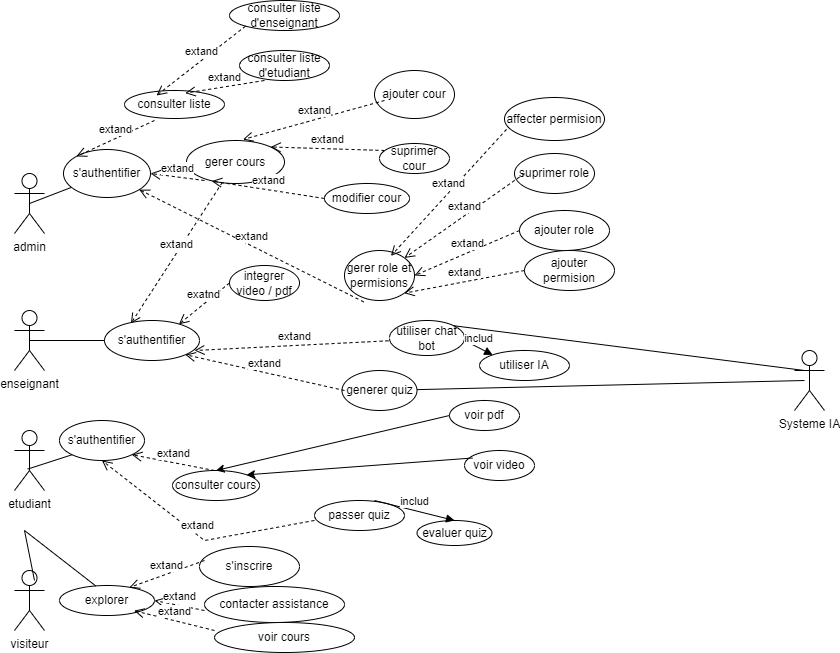

The diagram above was exported from draw.io. Its source (the exported page's mxGraphModel, read from the mxfile embedded in the PNG):
<mxGraphModel dx="1036" dy="606" grid="1" gridSize="10" guides="1" tooltips="1" connect="1" arrows="1" fold="1" page="1" pageScale="1" pageWidth="1169" pageHeight="826" background="none" math="0" shadow="0">
  <root>
    <mxCell id="0" />
    <mxCell id="1" parent="0" />
    <mxCell id="KH2QU1EnipkcY9_NtE6s-42" value="enseignant" style="shape=umlActor;verticalLabelPosition=bottom;verticalAlign=top;html=1;" parent="1" vertex="1">
      <mxGeometry x="30" y="550" width="30" height="60" as="geometry" />
    </mxCell>
    <mxCell id="KH2QU1EnipkcY9_NtE6s-44" value="visiteur" style="shape=umlActor;verticalLabelPosition=bottom;verticalAlign=top;html=1;" parent="1" vertex="1">
      <mxGeometry x="30" y="810" width="30" height="60" as="geometry" />
    </mxCell>
    <object label="admin" tooltip="admin&#10;" id="KH2QU1EnipkcY9_NtE6s-47">
      <mxCell style="shape=umlActor;verticalLabelPosition=bottom;verticalAlign=top;html=1;textShadow=0;" parent="1" vertex="1">
        <mxGeometry x="30" y="413" width="30" height="60" as="geometry" />
      </mxCell>
    </object>
    <mxCell id="KH2QU1EnipkcY9_NtE6s-49" value="" style="endArrow=none;html=1;rounded=0;exitX=0.5;exitY=0.5;exitDx=0;exitDy=0;exitPerimeter=0;" parent="1" source="KH2QU1EnipkcY9_NtE6s-47" target="T075o_kXWEHcpKEvB00A-14" edge="1">
      <mxGeometry width="50" height="50" relative="1" as="geometry">
        <mxPoint x="50" y="470" as="sourcePoint" />
        <mxPoint x="100" y="443" as="targetPoint" />
      </mxGeometry>
    </mxCell>
    <mxCell id="KH2QU1EnipkcY9_NtE6s-53" value="ajouter cour" style="ellipse;whiteSpace=wrap;html=1;" parent="1" vertex="1">
      <mxGeometry x="390" y="310" width="80" height="48" as="geometry" />
    </mxCell>
    <mxCell id="KH2QU1EnipkcY9_NtE6s-54" value="suprimer cour" style="ellipse;whiteSpace=wrap;html=1;" parent="1" vertex="1">
      <mxGeometry x="395" y="383" width="70" height="30" as="geometry" />
    </mxCell>
    <mxCell id="KH2QU1EnipkcY9_NtE6s-59" value="integrer video / pdf" style="ellipse;whiteSpace=wrap;html=1;" parent="1" vertex="1">
      <mxGeometry x="245" y="505" width="70" height="35" as="geometry" />
    </mxCell>
    <mxCell id="KH2QU1EnipkcY9_NtE6s-61" value="modifier cour" style="ellipse;whiteSpace=wrap;html=1;" parent="1" vertex="1">
      <mxGeometry x="340" y="423" width="85" height="30" as="geometry" />
    </mxCell>
    <mxCell id="KH2QU1EnipkcY9_NtE6s-62" value="gerer role et permisions" style="ellipse;whiteSpace=wrap;html=1;" parent="1" vertex="1">
      <mxGeometry x="360" y="490" width="70" height="50" as="geometry" />
    </mxCell>
    <mxCell id="KH2QU1EnipkcY9_NtE6s-84" value="s'authentifier" style="ellipse;whiteSpace=wrap;html=1;" parent="1" vertex="1">
      <mxGeometry x="120" y="560" width="95" height="40" as="geometry" />
    </mxCell>
    <mxCell id="KH2QU1EnipkcY9_NtE6s-94" value="" style="endArrow=none;html=1;rounded=0;entryX=0;entryY=0.5;entryDx=0;entryDy=0;exitX=0.5;exitY=0.5;exitDx=0;exitDy=0;exitPerimeter=0;" parent="1" source="KH2QU1EnipkcY9_NtE6s-42" target="KH2QU1EnipkcY9_NtE6s-84" edge="1">
      <mxGeometry width="50" height="50" relative="1" as="geometry">
        <mxPoint x="30" y="610" as="sourcePoint" />
        <mxPoint x="80" y="560" as="targetPoint" />
      </mxGeometry>
    </mxCell>
    <mxCell id="KH2QU1EnipkcY9_NtE6s-95" value="consulter cours" style="ellipse;whiteSpace=wrap;html=1;" parent="1" vertex="1">
      <mxGeometry x="188" y="710" width="87" height="30" as="geometry" />
    </mxCell>
    <mxCell id="KH2QU1EnipkcY9_NtE6s-97" value="passer quiz" style="ellipse;whiteSpace=wrap;html=1;" parent="1" vertex="1">
      <mxGeometry x="330" y="740" width="90" height="30" as="geometry" />
    </mxCell>
    <mxCell id="KH2QU1EnipkcY9_NtE6s-99" value="voir video" style="ellipse;whiteSpace=wrap;html=1;" parent="1" vertex="1">
      <mxGeometry x="480" y="690" width="70" height="30" as="geometry" />
    </mxCell>
    <mxCell id="KH2QU1EnipkcY9_NtE6s-100" value="voir pdf" style="ellipse;whiteSpace=wrap;html=1;" parent="1" vertex="1">
      <mxGeometry x="465" y="640" width="70" height="30" as="geometry" />
    </mxCell>
    <mxCell id="KH2QU1EnipkcY9_NtE6s-104" value="etudiant" style="shape=umlActor;verticalLabelPosition=bottom;verticalAlign=top;html=1;" parent="1" vertex="1">
      <mxGeometry x="30" y="670" width="30" height="60" as="geometry" />
    </mxCell>
    <mxCell id="KH2QU1EnipkcY9_NtE6s-110" value="explorer" style="ellipse;whiteSpace=wrap;html=1;" parent="1" vertex="1">
      <mxGeometry x="75" y="825" width="95" height="30" as="geometry" />
    </mxCell>
    <mxCell id="KH2QU1EnipkcY9_NtE6s-111" value="" style="endArrow=none;html=1;rounded=0;entryX=0.381;entryY=0.013;entryDx=0;entryDy=0;entryPerimeter=0;" parent="1" target="KH2QU1EnipkcY9_NtE6s-110" edge="1">
      <mxGeometry width="50" height="50" relative="1" as="geometry">
        <mxPoint x="50" y="820" as="sourcePoint" />
        <mxPoint x="100" y="770" as="targetPoint" />
        <Array as="points">
          <mxPoint x="40" y="770" />
        </Array>
      </mxGeometry>
    </mxCell>
    <mxCell id="KH2QU1EnipkcY9_NtE6s-112" value="s'inscrire" style="ellipse;whiteSpace=wrap;html=1;" parent="1" vertex="1">
      <mxGeometry x="215" y="786" width="100" height="40" as="geometry" />
    </mxCell>
    <mxCell id="KH2QU1EnipkcY9_NtE6s-113" value="contacter assistance" style="ellipse;whiteSpace=wrap;html=1;" parent="1" vertex="1">
      <mxGeometry x="220" y="826" width="140" height="36" as="geometry" />
    </mxCell>
    <mxCell id="KH2QU1EnipkcY9_NtE6s-114" value="extand" style="html=1;verticalAlign=bottom;endArrow=open;dashed=1;endSize=8;curved=0;rounded=0;entryX=0.735;entryY=0.067;entryDx=0;entryDy=0;entryPerimeter=0;" parent="1" target="KH2QU1EnipkcY9_NtE6s-110" edge="1">
      <mxGeometry relative="1" as="geometry">
        <mxPoint x="220" y="800" as="sourcePoint" />
        <mxPoint x="140" y="800" as="targetPoint" />
      </mxGeometry>
    </mxCell>
    <mxCell id="KH2QU1EnipkcY9_NtE6s-115" value="extand" style="html=1;verticalAlign=bottom;endArrow=open;dashed=1;endSize=8;curved=0;rounded=0;entryX=1;entryY=0.5;entryDx=0;entryDy=0;" parent="1" target="KH2QU1EnipkcY9_NtE6s-110" edge="1">
      <mxGeometry relative="1" as="geometry">
        <mxPoint x="220" y="850" as="sourcePoint" />
        <mxPoint x="160" y="850" as="targetPoint" />
      </mxGeometry>
    </mxCell>
    <mxCell id="KH2QU1EnipkcY9_NtE6s-116" value="extand" style="html=1;verticalAlign=bottom;endArrow=open;dashed=1;endSize=8;curved=0;rounded=0;entryX=0.785;entryY=0.84;entryDx=0;entryDy=0;entryPerimeter=0;" parent="1" target="KH2QU1EnipkcY9_NtE6s-110" edge="1">
      <mxGeometry relative="1" as="geometry">
        <mxPoint x="230" y="870" as="sourcePoint" />
        <mxPoint x="140" y="850" as="targetPoint" />
      </mxGeometry>
    </mxCell>
    <mxCell id="KH2QU1EnipkcY9_NtE6s-117" value="voir cours" style="ellipse;whiteSpace=wrap;html=1;" parent="1" vertex="1">
      <mxGeometry x="230" y="862" width="140" height="30" as="geometry" />
    </mxCell>
    <mxCell id="T075o_kXWEHcpKEvB00A-3" value="suprimer role" style="ellipse;whiteSpace=wrap;html=1;" vertex="1" parent="1">
      <mxGeometry x="530" y="393" width="80" height="40" as="geometry" />
    </mxCell>
    <mxCell id="T075o_kXWEHcpKEvB00A-4" value="ajouter role" style="ellipse;whiteSpace=wrap;html=1;" vertex="1" parent="1">
      <mxGeometry x="535" y="450" width="90" height="40" as="geometry" />
    </mxCell>
    <mxCell id="T075o_kXWEHcpKEvB00A-5" value="ajouter permision" style="ellipse;whiteSpace=wrap;html=1;" vertex="1" parent="1">
      <mxGeometry x="540" y="490" width="90" height="40" as="geometry" />
    </mxCell>
    <mxCell id="T075o_kXWEHcpKEvB00A-6" value="affecter permision" style="ellipse;whiteSpace=wrap;html=1;" vertex="1" parent="1">
      <mxGeometry x="520" y="337" width="100" height="43" as="geometry" />
    </mxCell>
    <mxCell id="T075o_kXWEHcpKEvB00A-9" value="extand" style="html=1;verticalAlign=bottom;endArrow=open;dashed=1;endSize=8;curved=0;rounded=0;entryX=1;entryY=0.5;entryDx=0;entryDy=0;exitX=0;exitY=0.5;exitDx=0;exitDy=0;" edge="1" parent="1" source="T075o_kXWEHcpKEvB00A-4" target="KH2QU1EnipkcY9_NtE6s-62">
      <mxGeometry relative="1" as="geometry">
        <mxPoint x="500" y="560" as="sourcePoint" />
        <mxPoint x="420" y="560" as="targetPoint" />
      </mxGeometry>
    </mxCell>
    <mxCell id="T075o_kXWEHcpKEvB00A-10" value="extand" style="html=1;verticalAlign=bottom;endArrow=open;dashed=1;endSize=8;curved=0;rounded=0;entryX=1;entryY=1;entryDx=0;entryDy=0;exitX=0;exitY=0.5;exitDx=0;exitDy=0;" edge="1" parent="1" source="T075o_kXWEHcpKEvB00A-5" target="KH2QU1EnipkcY9_NtE6s-62">
      <mxGeometry relative="1" as="geometry">
        <mxPoint x="520" y="590" as="sourcePoint" />
        <mxPoint x="440" y="590" as="targetPoint" />
      </mxGeometry>
    </mxCell>
    <mxCell id="T075o_kXWEHcpKEvB00A-11" value="extand" style="html=1;verticalAlign=bottom;endArrow=open;dashed=1;endSize=8;curved=0;rounded=0;exitX=0.125;exitY=0.5;exitDx=0;exitDy=0;exitPerimeter=0;" edge="1" parent="1" source="T075o_kXWEHcpKEvB00A-3" target="KH2QU1EnipkcY9_NtE6s-62">
      <mxGeometry relative="1" as="geometry">
        <mxPoint x="520" y="500" as="sourcePoint" />
        <mxPoint x="440" y="500" as="targetPoint" />
      </mxGeometry>
    </mxCell>
    <mxCell id="T075o_kXWEHcpKEvB00A-12" value="extand" style="html=1;verticalAlign=bottom;endArrow=open;dashed=1;endSize=8;curved=0;rounded=0;entryX=0.663;entryY=0.108;entryDx=0;entryDy=0;entryPerimeter=0;exitX=0.02;exitY=0.742;exitDx=0;exitDy=0;exitPerimeter=0;" edge="1" parent="1" source="T075o_kXWEHcpKEvB00A-6" target="KH2QU1EnipkcY9_NtE6s-62">
      <mxGeometry relative="1" as="geometry">
        <mxPoint x="510" y="450" as="sourcePoint" />
        <mxPoint x="430" y="450" as="targetPoint" />
      </mxGeometry>
    </mxCell>
    <mxCell id="T075o_kXWEHcpKEvB00A-14" value="s'authentifier" style="ellipse;whiteSpace=wrap;html=1;" vertex="1" parent="1">
      <mxGeometry x="79" y="389" width="87" height="48" as="geometry" />
    </mxCell>
    <mxCell id="T075o_kXWEHcpKEvB00A-15" value="consulter liste" style="ellipse;whiteSpace=wrap;html=1;" vertex="1" parent="1">
      <mxGeometry x="140" y="330" width="100" height="28" as="geometry" />
    </mxCell>
    <mxCell id="T075o_kXWEHcpKEvB00A-16" value="gerer cours" style="ellipse;whiteSpace=wrap;html=1;" vertex="1" parent="1">
      <mxGeometry x="202" y="380" width="98" height="43" as="geometry" />
    </mxCell>
    <mxCell id="T075o_kXWEHcpKEvB00A-17" value="extand" style="html=1;verticalAlign=bottom;endArrow=open;dashed=1;endSize=8;curved=0;rounded=0;entryX=1;entryY=0;entryDx=0;entryDy=0;" edge="1" parent="1" target="T075o_kXWEHcpKEvB00A-16">
      <mxGeometry relative="1" as="geometry">
        <mxPoint x="400" y="390" as="sourcePoint" />
        <mxPoint x="320" y="390" as="targetPoint" />
      </mxGeometry>
    </mxCell>
    <mxCell id="T075o_kXWEHcpKEvB00A-18" value="extand" style="html=1;verticalAlign=bottom;endArrow=open;dashed=1;endSize=8;curved=0;rounded=0;entryX=0.576;entryY=-0.023;entryDx=0;entryDy=0;entryPerimeter=0;" edge="1" parent="1" target="T075o_kXWEHcpKEvB00A-16">
      <mxGeometry relative="1" as="geometry">
        <mxPoint x="400" y="340" as="sourcePoint" />
        <mxPoint x="320" y="340" as="targetPoint" />
      </mxGeometry>
    </mxCell>
    <mxCell id="T075o_kXWEHcpKEvB00A-19" value="exatnd" style="html=1;verticalAlign=bottom;endArrow=open;dashed=1;endSize=8;curved=0;rounded=0;entryX=0.783;entryY=0.095;entryDx=0;entryDy=0;exitX=0;exitY=0.5;exitDx=0;exitDy=0;entryPerimeter=0;" edge="1" parent="1" source="KH2QU1EnipkcY9_NtE6s-59" target="KH2QU1EnipkcY9_NtE6s-84">
      <mxGeometry relative="1" as="geometry">
        <mxPoint x="350" y="450" as="sourcePoint" />
        <mxPoint x="270" y="450" as="targetPoint" />
      </mxGeometry>
    </mxCell>
    <mxCell id="T075o_kXWEHcpKEvB00A-20" value="extand" style="html=1;verticalAlign=bottom;endArrow=open;dashed=1;endSize=8;curved=0;rounded=0;entryX=0.257;entryY=0.944;entryDx=0;entryDy=0;entryPerimeter=0;exitX=0;exitY=0.5;exitDx=0;exitDy=0;" edge="1" parent="1" source="KH2QU1EnipkcY9_NtE6s-61" target="T075o_kXWEHcpKEvB00A-16">
      <mxGeometry relative="1" as="geometry">
        <mxPoint x="280" y="480" as="sourcePoint" />
        <mxPoint x="200" y="480" as="targetPoint" />
      </mxGeometry>
    </mxCell>
    <mxCell id="T075o_kXWEHcpKEvB00A-21" value="extand" style="html=1;verticalAlign=bottom;endArrow=open;dashed=1;endSize=8;curved=0;rounded=0;entryX=0;entryY=0;entryDx=0;entryDy=0;" edge="1" parent="1" target="T075o_kXWEHcpKEvB00A-14">
      <mxGeometry relative="1" as="geometry">
        <mxPoint x="170" y="360" as="sourcePoint" />
        <mxPoint x="90" y="360" as="targetPoint" />
      </mxGeometry>
    </mxCell>
    <mxCell id="T075o_kXWEHcpKEvB00A-22" value="consulter liste d'etudiant" style="ellipse;whiteSpace=wrap;html=1;" vertex="1" parent="1">
      <mxGeometry x="255" y="290" width="90" height="30" as="geometry" />
    </mxCell>
    <mxCell id="T075o_kXWEHcpKEvB00A-26" value="consulter liste d'enseignant" style="ellipse;whiteSpace=wrap;html=1;" vertex="1" parent="1">
      <mxGeometry x="245" y="240" width="110" height="30" as="geometry" />
    </mxCell>
    <mxCell id="T075o_kXWEHcpKEvB00A-27" value="extand" style="html=1;verticalAlign=bottom;endArrow=open;dashed=1;endSize=8;curved=0;rounded=0;entryX=0.608;entryY=0.093;entryDx=0;entryDy=0;entryPerimeter=0;" edge="1" parent="1" target="T075o_kXWEHcpKEvB00A-15">
      <mxGeometry relative="1" as="geometry">
        <mxPoint x="280" y="320" as="sourcePoint" />
        <mxPoint x="200" y="320" as="targetPoint" />
      </mxGeometry>
    </mxCell>
    <mxCell id="T075o_kXWEHcpKEvB00A-28" value="extand" style="html=1;verticalAlign=bottom;endArrow=open;dashed=1;endSize=8;curved=0;rounded=0;entryX=0.32;entryY=0.179;entryDx=0;entryDy=0;entryPerimeter=0;exitX=0;exitY=1;exitDx=0;exitDy=0;" edge="1" parent="1" source="T075o_kXWEHcpKEvB00A-26" target="T075o_kXWEHcpKEvB00A-15">
      <mxGeometry relative="1" as="geometry">
        <mxPoint x="270" y="260" as="sourcePoint" />
        <mxPoint x="190" y="260" as="targetPoint" />
      </mxGeometry>
    </mxCell>
    <mxCell id="T075o_kXWEHcpKEvB00A-29" value="extand" style="html=1;verticalAlign=bottom;endArrow=open;dashed=1;endSize=8;curved=0;rounded=0;entryX=1;entryY=0.5;entryDx=0;entryDy=0;" edge="1" parent="1" target="T075o_kXWEHcpKEvB00A-14">
      <mxGeometry relative="1" as="geometry">
        <mxPoint x="220" y="420" as="sourcePoint" />
        <mxPoint x="140" y="420" as="targetPoint" />
      </mxGeometry>
    </mxCell>
    <mxCell id="T075o_kXWEHcpKEvB00A-30" value="Systeme IA" style="shape=umlActor;verticalLabelPosition=bottom;verticalAlign=top;html=1;" vertex="1" parent="1">
      <mxGeometry x="810" y="590" width="30" height="60" as="geometry" />
    </mxCell>
    <mxCell id="T075o_kXWEHcpKEvB00A-31" value="extand" style="html=1;verticalAlign=bottom;endArrow=open;dashed=1;endSize=8;curved=0;rounded=0;exitX=0.274;exitY=1.028;exitDx=0;exitDy=0;exitPerimeter=0;" edge="1" parent="1" source="KH2QU1EnipkcY9_NtE6s-62" target="T075o_kXWEHcpKEvB00A-14">
      <mxGeometry relative="1" as="geometry">
        <mxPoint x="360" y="560" as="sourcePoint" />
        <mxPoint x="280" y="560" as="targetPoint" />
      </mxGeometry>
    </mxCell>
    <mxCell id="T075o_kXWEHcpKEvB00A-32" value="s'authentifier" style="ellipse;whiteSpace=wrap;html=1;" vertex="1" parent="1">
      <mxGeometry x="75" y="660" width="85" height="40" as="geometry" />
    </mxCell>
    <mxCell id="T075o_kXWEHcpKEvB00A-36" value="" style="endArrow=none;html=1;rounded=0;entryX=0;entryY=1;entryDx=0;entryDy=0;exitX=0.44;exitY=0.643;exitDx=0;exitDy=0;exitPerimeter=0;" edge="1" parent="1" source="KH2QU1EnipkcY9_NtE6s-104" target="T075o_kXWEHcpKEvB00A-32">
      <mxGeometry width="50" height="50" relative="1" as="geometry">
        <mxPoint x="90" y="710" as="sourcePoint" />
        <mxPoint x="165" y="710" as="targetPoint" />
      </mxGeometry>
    </mxCell>
    <mxCell id="T075o_kXWEHcpKEvB00A-39" value="extand" style="html=1;verticalAlign=bottom;endArrow=open;dashed=1;endSize=8;curved=0;rounded=0;entryX=0.947;entryY=0.75;entryDx=0;entryDy=0;entryPerimeter=0;" edge="1" parent="1" target="KH2QU1EnipkcY9_NtE6s-84">
      <mxGeometry relative="1" as="geometry">
        <mxPoint x="410" y="580" as="sourcePoint" />
        <mxPoint x="333.5821819668581" y="571.8582181966858" as="targetPoint" />
      </mxGeometry>
    </mxCell>
    <mxCell id="T075o_kXWEHcpKEvB00A-40" value="utiliser chat bot" style="ellipse;whiteSpace=wrap;html=1;" vertex="1" parent="1">
      <mxGeometry x="405" y="560" width="75" height="35" as="geometry" />
    </mxCell>
    <mxCell id="T075o_kXWEHcpKEvB00A-42" value="" style="endArrow=none;html=1;rounded=0;exitX=1;exitY=0;exitDx=0;exitDy=0;" edge="1" parent="1" source="T075o_kXWEHcpKEvB00A-40">
      <mxGeometry width="50" height="50" relative="1" as="geometry">
        <mxPoint x="770" y="660" as="sourcePoint" />
        <mxPoint x="820" y="610" as="targetPoint" />
      </mxGeometry>
    </mxCell>
    <mxCell id="T075o_kXWEHcpKEvB00A-43" value="generer quiz" style="ellipse;whiteSpace=wrap;html=1;" vertex="1" parent="1">
      <mxGeometry x="357.5" y="610" width="75" height="40" as="geometry" />
    </mxCell>
    <mxCell id="T075o_kXWEHcpKEvB00A-44" value="extand" style="html=1;verticalAlign=bottom;endArrow=open;dashed=1;endSize=8;curved=0;rounded=0;entryX=1;entryY=1;entryDx=0;entryDy=0;" edge="1" parent="1" target="KH2QU1EnipkcY9_NtE6s-84">
      <mxGeometry relative="1" as="geometry">
        <mxPoint x="360" y="630" as="sourcePoint" />
        <mxPoint x="280" y="630" as="targetPoint" />
      </mxGeometry>
    </mxCell>
    <mxCell id="T075o_kXWEHcpKEvB00A-45" value="" style="endArrow=none;html=1;rounded=0;" edge="1" parent="1" source="T075o_kXWEHcpKEvB00A-43">
      <mxGeometry width="50" height="50" relative="1" as="geometry">
        <mxPoint x="770" y="670" as="sourcePoint" />
        <mxPoint x="820" y="620" as="targetPoint" />
      </mxGeometry>
    </mxCell>
    <mxCell id="T075o_kXWEHcpKEvB00A-46" value="extand" style="html=1;verticalAlign=bottom;endArrow=open;dashed=1;endSize=8;curved=0;rounded=0;entryX=0.278;entryY=0.075;entryDx=0;entryDy=0;entryPerimeter=0;" edge="1" parent="1" source="T075o_kXWEHcpKEvB00A-16" target="KH2QU1EnipkcY9_NtE6s-84">
      <mxGeometry relative="1" as="geometry">
        <mxPoint x="210" y="530" as="sourcePoint" />
        <mxPoint x="130" y="530" as="targetPoint" />
      </mxGeometry>
    </mxCell>
    <mxCell id="T075o_kXWEHcpKEvB00A-47" value="utiliser IA" style="ellipse;whiteSpace=wrap;html=1;" vertex="1" parent="1">
      <mxGeometry x="495" y="590" width="90" height="30" as="geometry" />
    </mxCell>
    <mxCell id="T075o_kXWEHcpKEvB00A-48" value="includ" style="html=1;verticalAlign=bottom;endArrow=block;curved=0;rounded=0;entryX=0;entryY=0;entryDx=0;entryDy=0;" edge="1" parent="1" target="T075o_kXWEHcpKEvB00A-47">
      <mxGeometry width="80" relative="1" as="geometry">
        <mxPoint x="480" y="580" as="sourcePoint" />
        <mxPoint x="560" y="580" as="targetPoint" />
      </mxGeometry>
    </mxCell>
    <mxCell id="T075o_kXWEHcpKEvB00A-49" value="evaluer quiz" style="ellipse;whiteSpace=wrap;html=1;" vertex="1" parent="1">
      <mxGeometry x="432.5" y="760" width="75" height="25" as="geometry" />
    </mxCell>
    <mxCell id="T075o_kXWEHcpKEvB00A-50" value="includ" style="html=1;verticalAlign=bottom;endArrow=block;curved=0;rounded=0;entryX=0.5;entryY=0;entryDx=0;entryDy=0;" edge="1" parent="1" target="T075o_kXWEHcpKEvB00A-49">
      <mxGeometry width="80" relative="1" as="geometry">
        <mxPoint x="390" y="740" as="sourcePoint" />
        <mxPoint x="470" y="740" as="targetPoint" />
      </mxGeometry>
    </mxCell>
    <mxCell id="T075o_kXWEHcpKEvB00A-51" value="" style="endArrow=classic;html=1;rounded=0;entryX=0.5;entryY=0;entryDx=0;entryDy=0;exitX=0;exitY=0.5;exitDx=0;exitDy=0;" edge="1" parent="1" source="KH2QU1EnipkcY9_NtE6s-100" target="KH2QU1EnipkcY9_NtE6s-95">
      <mxGeometry width="50" height="50" relative="1" as="geometry">
        <mxPoint x="310" y="710" as="sourcePoint" />
        <mxPoint x="360" y="660" as="targetPoint" />
      </mxGeometry>
    </mxCell>
    <mxCell id="T075o_kXWEHcpKEvB00A-52" value="" style="endArrow=classic;html=1;rounded=0;entryX=1;entryY=0;entryDx=0;entryDy=0;exitX=0;exitY=0.5;exitDx=0;exitDy=0;" edge="1" parent="1" target="KH2QU1EnipkcY9_NtE6s-95">
      <mxGeometry width="50" height="50" relative="1" as="geometry">
        <mxPoint x="488" y="697.5" as="sourcePoint" />
        <mxPoint x="255" y="752.5" as="targetPoint" />
      </mxGeometry>
    </mxCell>
    <mxCell id="T075o_kXWEHcpKEvB00A-53" value="extand" style="html=1;verticalAlign=bottom;endArrow=open;dashed=1;endSize=8;curved=0;rounded=0;entryX=1;entryY=1;entryDx=0;entryDy=0;" edge="1" parent="1" target="T075o_kXWEHcpKEvB00A-32">
      <mxGeometry relative="1" as="geometry">
        <mxPoint x="230" y="710" as="sourcePoint" />
        <mxPoint x="150" y="710" as="targetPoint" />
      </mxGeometry>
    </mxCell>
    <mxCell id="T075o_kXWEHcpKEvB00A-54" value="extand" style="html=1;verticalAlign=bottom;endArrow=open;dashed=1;endSize=8;curved=0;rounded=0;entryX=0.5;entryY=1;entryDx=0;entryDy=0;" edge="1" parent="1" target="T075o_kXWEHcpKEvB00A-32">
      <mxGeometry relative="1" as="geometry">
        <mxPoint x="330" y="760" as="sourcePoint" />
        <mxPoint x="120" y="750" as="targetPoint" />
        <Array as="points">
          <mxPoint x="220" y="780" />
        </Array>
      </mxGeometry>
    </mxCell>
  </root>
</mxGraphModel>